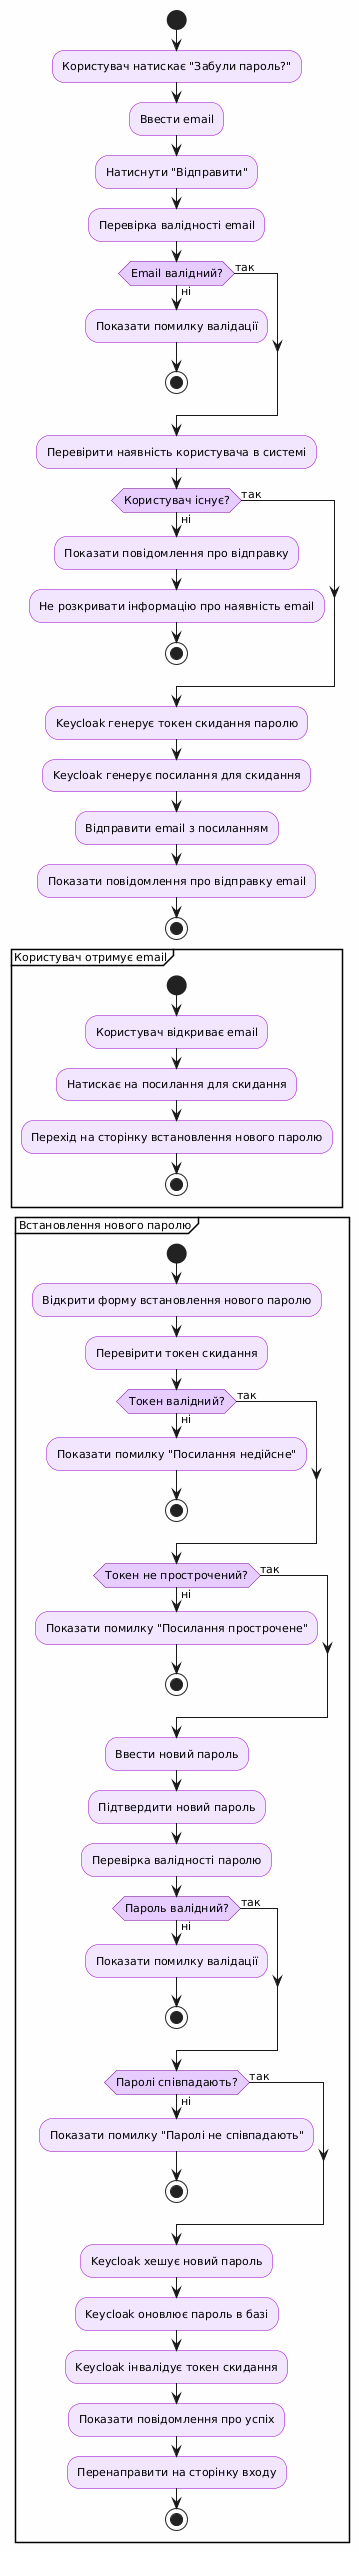

The diagram above was rendered by PlantUML. Its source (embedded in the PNG):
@startuml
' Global settings
skinparam backgroundColor #FEFEFE
skinparam defaultFontSize 11
skinparam defaultFontName Arial

' ACTIVITY_THEME styling
skinparam activity {
    BackgroundColor #F2E6FF
    BorderColor #9900CC
}
skinparam activityDiamond {
    BackgroundColor #E6CCFF
    BorderColor #770099
}

start

:Користувач натискає "Забули пароль?";

:Ввести email;

:Натиснути "Відправити";

:Перевірка валідності email;

if (Email валідний?) then (ні)
    :Показати помилку валідації;
    stop
else (так)
endif

:Перевірити наявність користувача в системі;

if (Користувач існує?) then (ні)
    :Показати повідомлення про відправку;
    :Не розкривати інформацію про наявність email;
    stop
else (так)
endif

:Keycloak генерує токен скидання паролю;
:Keycloak генерує посилання для скидання;
:Відправити email з посиланням;

:Показати повідомлення про відправку email;

stop

partition "Користувач отримує email" {
    start
    :Користувач відкриває email;
    :Натискає на посилання для скидання;
    :Перехід на сторінку встановлення нового паролю;
    stop
}

partition "Встановлення нового паролю" {
    start
    :Відкрити форму встановлення нового паролю;
    
    :Перевірити токен скидання;
    
    if (Токен валідний?) then (ні)
        :Показати помилку "Посилання недійсне";
        stop
    else (так)
    endif
    
    if (Токен не прострочений?) then (ні)
        :Показати помилку "Посилання прострочене";
        stop
    else (так)
    endif
    
    :Ввести новий пароль;
    :Підтвердити новий пароль;
    
    :Перевірка валідності паролю;
    
    if (Пароль валідний?) then (ні)
        :Показати помилку валідації;
        stop
    else (так)
    endif
    
    if (Паролі співпадають?) then (ні)
        :Показати помилку "Паролі не співпадають";
        stop
    else (так)
    endif
    
    :Keycloak хешує новий пароль;
    :Keycloak оновлює пароль в базі;
    :Keycloak інвалідує токен скидання;
    
    :Показати повідомлення про успіх;
    :Перенаправити на сторінку входу;
    
    stop
}
@enduml